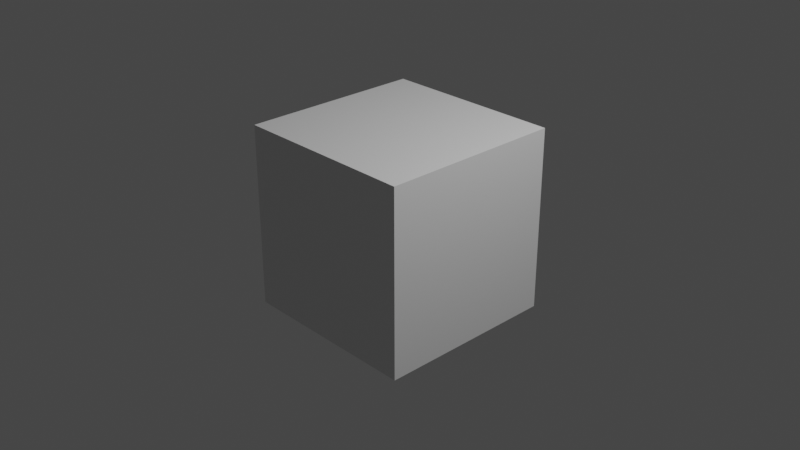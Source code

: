 # Source: forGif.blend  (saved by Blender 2.82.7; exported with 4.5.12 LTS)
import bpy
from mathutils import Matrix  # noqa: F401  (used for matrix-valued properties, if any)

bpy.ops.wm.read_factory_settings(use_empty=True)
scene = bpy.context.scene
scene.name = 'Scene'

# ---- collections
col_collection = bpy.data.collections.new('Collection'); scene.collection.children.link(col_collection)

# ---- materials (node trees are filled in below, after node groups)
mat_material = bpy.data.materials.new('Material')
mat_material.alpha_threshold = 0.0
mat_material.use_transparent_shadow = False
mat_material.line_color = (0.0, 0.0, 0.0, 1.0)

# ---- material node trees
mat_material.use_nodes = True; mat_material.node_tree.nodes.clear()
_N = mat_material.node_tree.nodes; _L = mat_material.node_tree.links
n0 = _N.new('ShaderNodeOutputMaterial'); n0.name = 'Material Output'; n0.location = (300, 300)
n1 = _N.new('ShaderNodeBsdfPrincipled'); n1.name = 'Principled BSDF'; n1.location = (10, 300)
n1.distribution = 'GGX'
n1.subsurface_method = 'BURLEY'
n1.inputs[2].default_value = 0.4
n1.inputs[3].default_value = 1.45
n1.inputs[27].default_value = (0.0, 0.0, 0.0, 1.0)
n1.inputs[28].default_value = 1.0
_L.new(n1.outputs[0], n0.inputs[0])
n0.is_active_output = True

# ---- world
world_world = bpy.data.worlds.new('World'); scene.world = world_world
world_world.use_nodes = True; world_world.node_tree.nodes.clear()
_N = world_world.node_tree.nodes; _L = world_world.node_tree.links
n0 = _N.new('ShaderNodeOutputWorld'); n0.name = 'World Output'; n0.location = (300, 300)
n1 = _N.new('ShaderNodeBackground'); n1.name = 'Background'; n1.location = (10, 300)
n1.inputs[0].default_value = (0.05088, 0.05088, 0.05088, 1.0)
_L.new(n1.outputs[0], n0.inputs[0])
n0.is_active_output = True
world_world.color = (0.05088, 0.05088, 0.05088)
world_world.use_sun_shadow = False
world_world.sun_shadow_jitter_overblur = 0.0

# ---- cameras
cam_camera = bpy.data.cameras.new('Camera')
cam_camera.clip_end = 100.0
cam_camera.ortho_scale = 7.314

# ---- lights
light_light = bpy.data.lights.new('Light', 'POINT')
light_light.transmission_factor = 0.0
light_light.energy = 1000.0
light_light.shadow_soft_size = 0.1
light_light.shadow_maximum_resolution = 0.006
light_light.use_absolute_resolution = True

# ---- meshes
me_cube = bpy.data.meshes.new('Cube')
me_cube.from_pydata([(1.0, 1.0, 1.0), (1.0, 1.0, -1.0), (1.0, -1.0, 1.0), (1.0, -1.0, -1.0), (-1.0, 1.0, 1.0), (-1.0, 1.0, -1.0), (-1.0, -1.0, 1.0), (-1.0, -1.0, -1.0)], [], [(0, 4, 6, 2), (3, 2, 6, 7), (7, 6, 4, 5), (5, 1, 3, 7), (1, 0, 2, 3), (5, 4, 0, 1)])
_uv = me_cube.uv_layers.new(name='UVMap')
_uv.uv.foreach_set('vector', [0.625, 0.5, 0.875, 0.5, 0.875, 0.75, 0.625, 0.75, 0.375, 0.75, 0.625, 0.75, 0.625, 1.0, 0.375, 1.0, 0.375, 0.0, 0.625, 0.0, 0.625, 0.25, 0.375, 0.25, 0.125, 0.5, 0.375, 0.5, 0.375, 0.75, 0.125, 0.75, 0.375, 0.5, 0.625, 0.5, 0.625, 0.75, 0.375, 0.75, 0.375, 0.25, 0.625, 0.25, 0.625, 0.5, 0.375, 0.5])
me_cube.materials.append(mat_material)
me_cube.use_remesh_preserve_volume = False
me_cube.use_remesh_preserve_attributes = False
me_cube.use_mirror_vertex_groups = False
me_cube.update()

# ---- objects
ob_cube = bpy.data.objects.new('Cube', me_cube)
ob_light = bpy.data.objects.new('Light', light_light)
ob_camera = bpy.data.objects.new('Camera', cam_camera)

# ---- transforms, parenting, visibility, modifiers, constraints
ob_cube.location = (0.0, 0.0, 0.0)
ob_cube.lock_rotations_4d = False
ob_cube.empty_display_type = 'ARROWS'
ob_cube.lineart.crease_threshold = 0.0
ob_light.location = (4.076, 1.005, 5.904)
ob_light.rotation_euler = (0.6503, 0.05522, 1.866)
ob_light.lock_rotations_4d = False
ob_light.empty_display_type = 'ARROWS'
ob_light.color = (0.0, 0.0, 0.0, 0.0)
ob_light.lineart.crease_threshold = 0.0
ob_camera.location = (7.359, -6.926, 4.958)
ob_camera.rotation_euler = (1.109, 0.0, 0.8149)
ob_camera.lock_rotations_4d = False
ob_camera.empty_display_type = 'ARROWS'
ob_camera.color = (0.0, 0.0, 0.0, 0.0)
ob_camera.display_type = 'WIRE'
ob_camera.lineart.crease_threshold = 0.0

# ---- collection membership
col_collection.objects.link(ob_cube)
col_collection.objects.link(ob_light)
col_collection.objects.link(ob_camera)

# ---- scene / render settings (as saved in the file)
scene.camera = ob_camera
scene.frame_start = 1; scene.frame_end = 120; scene.frame_set(52)
scene.render.engine = 'BLENDER_EEVEE_NEXT'
scene.render.image_settings.file_format = 'FFMPEG'
scene.render.image_settings.color_mode = 'RGB'
scene.cycles.use_denoising = False
scene.cycles.samples = 128
scene.cycles.sampling_pattern = 'TABULATED_SOBOL'
scene.cycles.use_adaptive_sampling = False
scene.cycles.use_light_tree = False
scene.view_settings.view_transform = 'Filmic'
bpy.context.view_layer.update()
